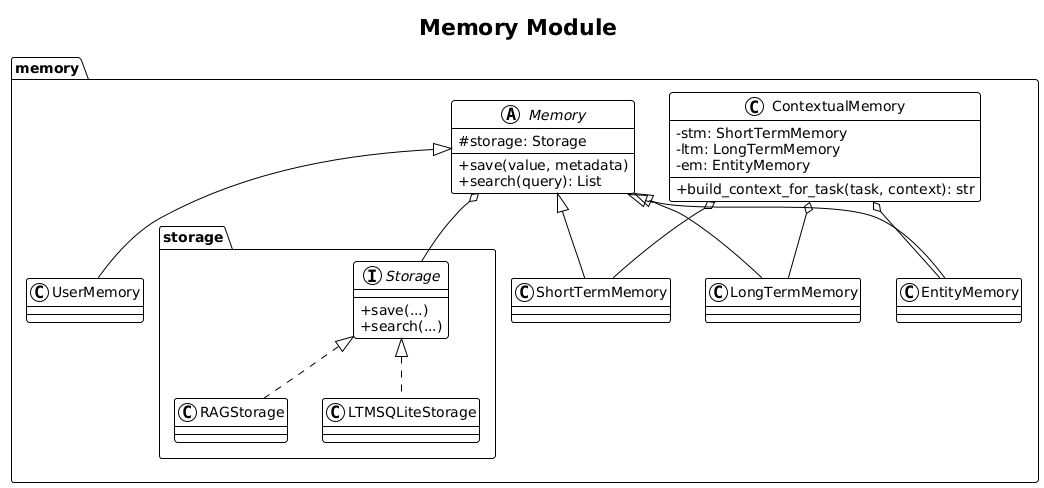

The diagram above was rendered by PlantUML. Its source (embedded in the PNG):
@startuml
!theme plain
skinparam classAttributeIconSize 0
title Memory Module

package "memory" {
  abstract class Memory {
    # storage: Storage
    + save(value, metadata)
    + search(query): List
  }

  class ShortTermMemory extends Memory {}
  class LongTermMemory extends Memory {}
  class EntityMemory extends Memory {}
  class UserMemory extends Memory {}

  class ContextualMemory {
    - stm: ShortTermMemory
    - ltm: LongTermMemory
    - em: EntityMemory
    + build_context_for_task(task, context): str
  }

  package "storage" {
    interface Storage {
      + save(...)
      + search(...)
    }
    class RAGStorage implements Storage {}
    class LTMSQLiteStorage implements Storage {}
  }
}

Memory o-- Storage
ContextualMemory o-- ShortTermMemory
ContextualMemory o-- LongTermMemory
ContextualMemory o-- EntityMemory
@enduml